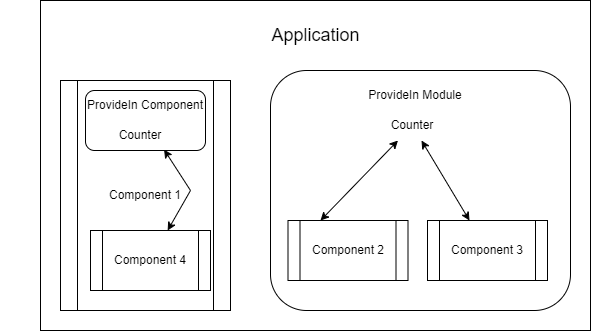

The diagram above was exported from draw.io. Its source (the exported page's mxGraphModel, read from the mxfile embedded in the PNG):
<mxGraphModel dx="2057" dy="422" grid="1" gridSize="10" guides="1" tooltips="1" connect="1" arrows="1" fold="1" page="1" pageScale="1" pageWidth="1100" pageHeight="850" math="0" shadow="0">
  <root>
    <mxCell id="0" />
    <mxCell id="1" parent="0" />
    <mxCell id="2" value="" style="rounded=0;whiteSpace=wrap;html=1;" vertex="1" parent="1">
      <mxGeometry x="20" y="490" width="550" height="330" as="geometry" />
    </mxCell>
    <mxCell id="3" value="" style="rounded=1;whiteSpace=wrap;html=1;" vertex="1" parent="1">
      <mxGeometry x="250" y="560" width="300" height="240" as="geometry" />
    </mxCell>
    <mxCell id="4" value="&lt;font style=&quot;font-size: 18px;&quot;&gt;Application&lt;/font&gt;" style="text;html=1;align=center;verticalAlign=middle;whiteSpace=wrap;rounded=0;" vertex="1" parent="1">
      <mxGeometry x="202.5" y="510" width="185" height="30" as="geometry" />
    </mxCell>
    <mxCell id="5" value="ProvideIn Module" style="text;html=1;align=center;verticalAlign=middle;whiteSpace=wrap;rounded=0;" vertex="1" parent="1">
      <mxGeometry x="250" y="570" width="290" height="30" as="geometry" />
    </mxCell>
    <mxCell id="6" value="Component 1" style="shape=process;whiteSpace=wrap;html=1;backgroundOutline=1;" vertex="1" parent="1">
      <mxGeometry x="40" y="570" width="170" height="230" as="geometry" />
    </mxCell>
    <mxCell id="7" value="Component 2" style="shape=process;whiteSpace=wrap;html=1;backgroundOutline=1;" vertex="1" parent="1">
      <mxGeometry x="267.5" y="710" width="120" height="60" as="geometry" />
    </mxCell>
    <mxCell id="8" value="Component 3" style="shape=process;whiteSpace=wrap;html=1;backgroundOutline=1;" vertex="1" parent="1">
      <mxGeometry x="407" y="710" width="120" height="60" as="geometry" />
    </mxCell>
    <mxCell id="9" value="Counter" style="text;html=1;align=center;verticalAlign=middle;whiteSpace=wrap;rounded=0;" vertex="1" parent="1">
      <mxGeometry x="362" y="600" width="60" height="30" as="geometry" />
    </mxCell>
    <mxCell id="10" value="" style="endArrow=classic;startArrow=classic;html=1;rounded=0;" edge="1" target="9" parent="1">
      <mxGeometry width="50" height="50" relative="1" as="geometry">
        <mxPoint x="300" y="710" as="sourcePoint" />
        <mxPoint x="340" y="720" as="targetPoint" />
      </mxGeometry>
    </mxCell>
    <mxCell id="11" value="" style="endArrow=classic;startArrow=classic;html=1;rounded=0;" edge="1" source="9" target="8" parent="1">
      <mxGeometry width="50" height="50" relative="1" as="geometry">
        <mxPoint x="300" y="690" as="sourcePoint" />
        <mxPoint x="350" y="640" as="targetPoint" />
      </mxGeometry>
    </mxCell>
    <mxCell id="12" value="" style="rounded=1;whiteSpace=wrap;html=1;" vertex="1" parent="1">
      <mxGeometry x="65" y="580" width="120" height="60" as="geometry" />
    </mxCell>
    <mxCell id="13" value="ProvideIn Component" style="text;html=1;align=center;verticalAlign=middle;whiteSpace=wrap;rounded=0;" vertex="1" parent="1">
      <mxGeometry x="-20" y="580" width="290" height="30" as="geometry" />
    </mxCell>
    <mxCell id="14" value="Component 4" style="shape=process;whiteSpace=wrap;html=1;backgroundOutline=1;" vertex="1" parent="1">
      <mxGeometry x="70" y="720" width="120" height="60" as="geometry" />
    </mxCell>
    <mxCell id="15" value="Counter" style="text;html=1;align=center;verticalAlign=middle;whiteSpace=wrap;rounded=0;" vertex="1" parent="1">
      <mxGeometry x="90" y="610" width="60" height="30" as="geometry" />
    </mxCell>
    <mxCell id="16" value="" style="endArrow=classic;startArrow=classic;html=1;rounded=0;entryX=0.893;entryY=0.971;entryDx=0;entryDy=0;entryPerimeter=0;" edge="1" source="14" target="15" parent="1">
      <mxGeometry width="50" height="50" relative="1" as="geometry">
        <mxPoint x="140" y="710" as="sourcePoint" />
        <mxPoint x="190" y="660" as="targetPoint" />
        <Array as="points">
          <mxPoint x="170" y="680" />
        </Array>
      </mxGeometry>
    </mxCell>
  </root>
</mxGraphModel>